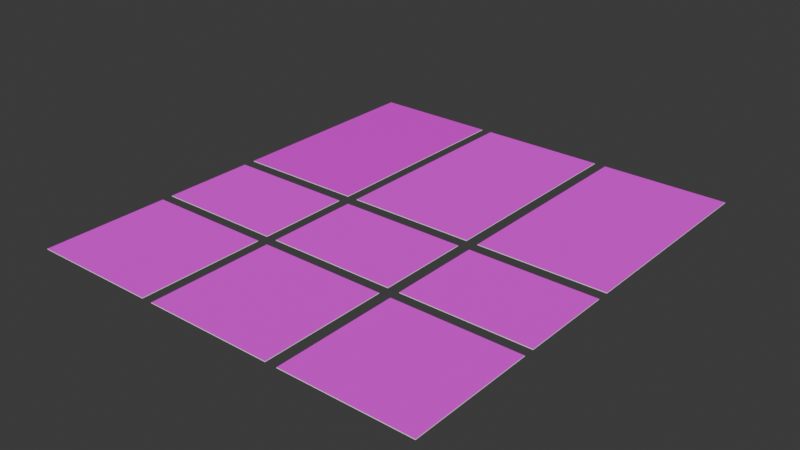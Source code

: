 # Source: pOSTERS.blend  (saved by Blender 4.0.36; exported with 4.5.12 LTS)
import bpy
from mathutils import Matrix  # noqa: F401  (used for matrix-valued properties, if any)

bpy.ops.wm.read_factory_settings(use_empty=True)
scene = bpy.context.scene
scene.name = 'Scene'

# ---- collections
col_collection = bpy.data.collections.new('Collection'); scene.collection.children.link(col_collection)

# ---- images (referenced by path relative to the original .blend; pixels are not part of the script)
import os
ASSET_DIR = os.environ.get("B2B_ASSET_DIR", "")  # directory of the original .blend (textures are referenced by path, not embedded)
HERE = os.path.dirname(os.path.abspath(__file__))  # packed textures are extracted next to this script under _unpacked/

def load_image(name, relpath, width, height, colorspace="sRGB"):
    """Load a texture the original file referenced (path relative to the .blend, or extracted next to this script)."""
    p = next((c for c in (os.path.join(HERE, relpath), os.path.join(ASSET_DIR, relpath)) if relpath and os.path.exists(c)), "")
    if p:
        img = bpy.data.images.load(p, check_existing=True)
        img.name = name
    else:  # same state as the original file: an image datablock whose file is absent (Cycles renders it pink)
        img = bpy.data.images.new(name, width, height)
        img.source = "FILE"
        img.filepath = "//" + (relpath or name)
    img.colorspace_settings.name = colorspace
    return img
img_posters_08_jpg = load_image('Posters-08.jpg', 'Posters-08.jpg', 1024, 1024, 'sRGB')
img_posters_09_jpg = load_image('Posters-09.jpg', 'Posters-09.jpg', 1024, 1024, 'sRGB')
img_posters_07_jpg = load_image('Posters-07.jpg', 'Posters-07.jpg', 1024, 1024, 'sRGB')
img_posters_04_jpg = load_image('Posters-04.jpg', 'Posters-04.jpg', 1024, 1024, 'sRGB')
img_posters_06_jpg = load_image('Posters-06.jpg', 'Posters-06.jpg', 1024, 1024, 'sRGB')
img_posters_05_jpg = load_image('Posters-05.jpg', 'Posters-05.jpg', 1024, 1024, 'sRGB')
img_posters_02_jpg = load_image('Posters-02.jpg', 'Posters-02.jpg', 1024, 1024, 'sRGB')
img_posters_03_jpg = load_image('Posters-03.jpg', 'Posters-03.jpg', 1024, 1024, 'sRGB')
img_posters_01_jpg = load_image('Posters-01.jpg', 'Posters-01.jpg', 1024, 1024, 'sRGB')

# ---- materials (node trees are filled in below, after node groups)
mat_material_001 = bpy.data.materials.new('Material.001')
mat_material_001.use_transparent_shadow = False
mat_material_010 = bpy.data.materials.new('Material.010')
mat_material_010.use_transparent_shadow = False
mat_material_011 = bpy.data.materials.new('Material.011')
mat_material_011.use_transparent_shadow = False
mat_material_009 = bpy.data.materials.new('Material.009')
mat_material_009.use_transparent_shadow = False
mat_material_006 = bpy.data.materials.new('Material.006')
mat_material_006.use_transparent_shadow = False
mat_material_008 = bpy.data.materials.new('Material.008')
mat_material_008.use_transparent_shadow = False
mat_material_007 = bpy.data.materials.new('Material.007')
mat_material_007.use_transparent_shadow = False
mat_material_004 = bpy.data.materials.new('Material.004')
mat_material_004.use_transparent_shadow = False
mat_material_005 = bpy.data.materials.new('Material.005')
mat_material_005.use_transparent_shadow = False
mat_material_002 = bpy.data.materials.new('Material.002')
mat_material_002.use_transparent_shadow = False

# ---- material node trees
mat_material_001.use_nodes = True; mat_material_001.node_tree.nodes.clear()
_N = mat_material_001.node_tree.nodes; _L = mat_material_001.node_tree.links
n0 = _N.new('ShaderNodeBsdfPrincipled'); n0.name = 'Principled BSDF'; n0.location = (10, 300)
n0.inputs[2].default_value = 1.0
n0.inputs[3].default_value = 1.45
n1 = _N.new('ShaderNodeOutputMaterial'); n1.name = 'Material Output'; n1.location = (300, 300)
n2 = _N.new('ShaderNodeRGB'); n2.name = 'RGB'; n2.location = (-280, 280)
n2.outputs[0].default_value = (1.0, 1.0, 1.0, 1.0)
_L.new(n0.outputs[0], n1.inputs[0])
_L.new(n2.outputs[0], n0.inputs[0])
n1.is_active_output = True
mat_material_010.use_nodes = True; mat_material_010.node_tree.nodes.clear()
_N = mat_material_010.node_tree.nodes; _L = mat_material_010.node_tree.links
n0 = _N.new('ShaderNodeBsdfPrincipled'); n0.name = 'Principled BSDF'; n0.location = (10, 300)
n0.inputs[2].default_value = 1.0
n0.inputs[3].default_value = 1.45
n1 = _N.new('ShaderNodeOutputMaterial'); n1.name = 'Material Output'; n1.location = (300, 300)
n2 = _N.new('ShaderNodeTexImage'); n2.name = 'Image Texture'; n2.location = (-280, 280)
n2.image = img_posters_08_jpg
_L.new(n0.outputs[0], n1.inputs[0])
_L.new(n2.outputs[0], n0.inputs[0])
n1.is_active_output = True
mat_material_011.use_nodes = True; mat_material_011.node_tree.nodes.clear()
_N = mat_material_011.node_tree.nodes; _L = mat_material_011.node_tree.links
n0 = _N.new('ShaderNodeBsdfPrincipled'); n0.name = 'Principled BSDF'; n0.location = (10, 300)
n0.inputs[2].default_value = 1.0
n0.inputs[3].default_value = 1.45
n1 = _N.new('ShaderNodeOutputMaterial'); n1.name = 'Material Output'; n1.location = (300, 300)
n2 = _N.new('ShaderNodeTexImage'); n2.name = 'Image Texture'; n2.location = (-280, 280)
n2.image = img_posters_09_jpg
_L.new(n0.outputs[0], n1.inputs[0])
_L.new(n2.outputs[0], n0.inputs[0])
n1.is_active_output = True
mat_material_009.use_nodes = True; mat_material_009.node_tree.nodes.clear()
_N = mat_material_009.node_tree.nodes; _L = mat_material_009.node_tree.links
n0 = _N.new('ShaderNodeBsdfPrincipled'); n0.name = 'Principled BSDF'; n0.location = (10, 300)
n0.inputs[2].default_value = 1.0
n0.inputs[3].default_value = 1.45
n1 = _N.new('ShaderNodeOutputMaterial'); n1.name = 'Material Output'; n1.location = (300, 300)
n2 = _N.new('ShaderNodeTexImage'); n2.name = 'Image Texture'; n2.location = (-280, 280)
n2.image = img_posters_07_jpg
_L.new(n0.outputs[0], n1.inputs[0])
_L.new(n2.outputs[0], n0.inputs[0])
n1.is_active_output = True
mat_material_006.use_nodes = True; mat_material_006.node_tree.nodes.clear()
_N = mat_material_006.node_tree.nodes; _L = mat_material_006.node_tree.links
n0 = _N.new('ShaderNodeBsdfPrincipled'); n0.name = 'Principled BSDF'; n0.location = (10, 300)
n0.inputs[2].default_value = 1.0
n0.inputs[3].default_value = 1.45
n1 = _N.new('ShaderNodeOutputMaterial'); n1.name = 'Material Output'; n1.location = (300, 300)
n2 = _N.new('ShaderNodeTexImage'); n2.name = 'Image Texture'; n2.location = (-280, 280)
n2.image = img_posters_04_jpg
_L.new(n0.outputs[0], n1.inputs[0])
_L.new(n2.outputs[0], n0.inputs[0])
n1.is_active_output = True
mat_material_008.use_nodes = True; mat_material_008.node_tree.nodes.clear()
_N = mat_material_008.node_tree.nodes; _L = mat_material_008.node_tree.links
n0 = _N.new('ShaderNodeBsdfPrincipled'); n0.name = 'Principled BSDF'; n0.location = (10, 300)
n0.inputs[2].default_value = 1.0
n0.inputs[3].default_value = 1.45
n1 = _N.new('ShaderNodeOutputMaterial'); n1.name = 'Material Output'; n1.location = (300, 300)
n2 = _N.new('ShaderNodeTexImage'); n2.name = 'Image Texture'; n2.location = (-280, 280)
n2.image = img_posters_06_jpg
_L.new(n0.outputs[0], n1.inputs[0])
_L.new(n2.outputs[0], n0.inputs[0])
n1.is_active_output = True
mat_material_007.use_nodes = True; mat_material_007.node_tree.nodes.clear()
_N = mat_material_007.node_tree.nodes; _L = mat_material_007.node_tree.links
n0 = _N.new('ShaderNodeBsdfPrincipled'); n0.name = 'Principled BSDF'; n0.location = (10, 300)
n0.inputs[2].default_value = 1.0
n0.inputs[3].default_value = 1.45
n1 = _N.new('ShaderNodeOutputMaterial'); n1.name = 'Material Output'; n1.location = (300, 300)
n2 = _N.new('ShaderNodeTexImage'); n2.name = 'Image Texture'; n2.location = (-280, 280)
n2.image = img_posters_05_jpg
_L.new(n0.outputs[0], n1.inputs[0])
_L.new(n2.outputs[0], n0.inputs[0])
n1.is_active_output = True
mat_material_004.use_nodes = True; mat_material_004.node_tree.nodes.clear()
_N = mat_material_004.node_tree.nodes; _L = mat_material_004.node_tree.links
n0 = _N.new('ShaderNodeBsdfPrincipled'); n0.name = 'Principled BSDF'; n0.location = (10, 300)
n0.inputs[2].default_value = 1.0
n0.inputs[3].default_value = 1.45
n1 = _N.new('ShaderNodeOutputMaterial'); n1.name = 'Material Output'; n1.location = (300, 300)
n2 = _N.new('ShaderNodeTexImage'); n2.name = 'Image Texture'; n2.location = (-280, 280)
n2.image = img_posters_02_jpg
_L.new(n0.outputs[0], n1.inputs[0])
_L.new(n2.outputs[0], n0.inputs[0])
n1.is_active_output = True
mat_material_005.use_nodes = True; mat_material_005.node_tree.nodes.clear()
_N = mat_material_005.node_tree.nodes; _L = mat_material_005.node_tree.links
n0 = _N.new('ShaderNodeBsdfPrincipled'); n0.name = 'Principled BSDF'; n0.location = (10, 300)
n0.inputs[3].default_value = 1.45
n1 = _N.new('ShaderNodeOutputMaterial'); n1.name = 'Material Output'; n1.location = (300, 300)
n2 = _N.new('ShaderNodeTexImage'); n2.name = 'Image Texture'; n2.location = (-280, 280)
n2.image = img_posters_03_jpg
_L.new(n0.outputs[0], n1.inputs[0])
_L.new(n2.outputs[0], n0.inputs[0])
n1.is_active_output = True
mat_material_002.use_nodes = True; mat_material_002.node_tree.nodes.clear()
_N = mat_material_002.node_tree.nodes; _L = mat_material_002.node_tree.links
n0 = _N.new('ShaderNodeBsdfPrincipled'); n0.name = 'Principled BSDF'; n0.location = (10, 300)
n0.inputs[2].default_value = 1.0
n0.inputs[3].default_value = 1.45
n1 = _N.new('ShaderNodeOutputMaterial'); n1.name = 'Material Output'; n1.location = (300, 300)
n2 = _N.new('ShaderNodeTexImage'); n2.name = 'Image Texture'; n2.location = (-280, 280)
n2.image = img_posters_01_jpg
_L.new(n0.outputs[0], n1.inputs[0])
_L.new(n2.outputs[0], n0.inputs[0])
n1.is_active_output = True

# ---- world
world_world = bpy.data.worlds.new('World'); scene.world = world_world
world_world.use_nodes = True; world_world.node_tree.nodes.clear()
_N = world_world.node_tree.nodes; _L = world_world.node_tree.links
n0 = _N.new('ShaderNodeOutputWorld'); n0.name = 'World Output'; n0.location = (300, 300)
n1 = _N.new('ShaderNodeBackground'); n1.name = 'Background'; n1.location = (10, 300)
n1.inputs[0].default_value = (0.05088, 0.05088, 0.05088, 1.0)
_L.new(n1.outputs[0], n0.inputs[0])
n0.is_active_output = True
world_world.color = (0.05088, 0.05088, 0.05088)
world_world.use_sun_shadow = False
world_world.sun_shadow_jitter_overblur = 0.0

# ---- meshes
me_cube_001 = bpy.data.meshes.new('Cube.001')
me_cube_001.from_pydata([(-7.166, -4.683, -0.03786), (-7.166, -4.683, 0.03786), (-7.166, 5.011, -0.03786), (-7.166, 5.011, 0.03786), (6.115, -4.683, -0.03786), (6.115, -4.683, 0.03786), (6.115, 5.011, -0.03786), (6.115, 5.011, 0.03786)], [], [(0, 1, 3, 2), (2, 3, 7, 6), (6, 7, 5, 4), (4, 5, 1, 0), (2, 6, 4, 0), (7, 3, 1, 5)])
me_cube_001.polygons.foreach_set('material_index', [0, 0, 0, 0, 0, 1])
_uv = me_cube_001.uv_layers.new(name='UVMap')
_uv.uv.foreach_set('vector', [1.373, 0.7976, 1.237, 0.8128, 1.551, 0.6624, 1.373, 0.6473, 1.351, 0.8605, 1.529, 0.8756, 1.529, 0.6314, 1.351, 0.6473, 1.374, 0.7976, 1.552, 0.7817, 1.238, 0.6314, 1.374, 0.6473, 1.352, 0.8605, 1.216, 0.8446, 1.216, 0.6624, 1.352, 0.6473, 1.573, 0.6473, 1.573, 0.8605, 1.423, 0.8605, 1.423, 0.6473, 0.996, 0.00387, 0.996, 0.998, 0.00252, 0.998, 0.00252, 0.00387])
me_cube_001.materials.append(mat_material_001)
me_cube_001.materials.append(mat_material_010)
me_cube_001.update()
me_cube_002 = bpy.data.meshes.new('Cube.002')
me_cube_002.from_pydata([(-7.166, -4.683, -0.03786), (-7.166, -4.683, 0.03786), (-7.166, 17.56, -0.03786), (-7.166, 17.56, 0.03786), (6.115, -4.683, -0.03786), (6.115, -4.683, 0.03786), (6.115, 17.56, -0.03786), (6.115, 17.56, 0.03786)], [], [(0, 1, 3, 2), (2, 3, 7, 6), (6, 7, 5, 4), (4, 5, 1, 0), (2, 6, 4, 0), (7, 3, 1, 5)])
me_cube_002.polygons.foreach_set('material_index', [0, 0, 0, 0, 0, 1])
_uv = me_cube_002.uv_layers.new(name='UVMap')
_uv.uv.foreach_set('vector', [-0.2425, 0.3236, -0.4824, 0.3337, 0.002961, 0.01002, -0.2425, 2.608e-09, -0.2123, 0.2132, 0.03318, 0.2232, 0.03318, -0.006013, -0.2123, 7.675e-10, -0.2413, 0.3236, 0.004177, 0.3176, -0.4812, -0.006013, -0.2413, 2.555e-09, -0.2111, 0.2132, -0.4509, 0.2072, -0.4509, 0.01002, -0.2111, 7.143e-10, -0.2666, 0.3236, -0.4799, 0.3236, -0.4799, 0.0, -0.2666, 0.0, 0.982, -0.0002014, 0.982, 0.9996, 0.002724, 0.9996, 0.002724, -0.0002014])
me_cube_002.materials.append(mat_material_001)
me_cube_002.materials.append(mat_material_011)
me_cube_002.update()
me_cube_003 = bpy.data.meshes.new('Cube.003')
me_cube_003.from_pydata([(-7.166, -6.915, -0.03786), (-7.166, -6.915, 0.03786), (-7.166, 6.162, -0.03786), (-7.166, 6.162, 0.03786), (6.115, -6.915, -0.03786), (6.115, -6.915, 0.03786), (6.115, 6.162, -0.03786), (6.115, 6.162, 0.03786)], [], [(0, 1, 3, 2), (2, 3, 7, 6), (6, 7, 5, 4), (4, 5, 1, 0), (2, 6, 4, 0), (7, 3, 1, 5)])
me_cube_003.polygons.foreach_set('material_index', [0, 0, 0, 0, 0, 1])
_uv = me_cube_003.uv_layers.new(name='UVMap')
_uv.uv.foreach_set('vector', [1.16, 0.7518, 1.159, 0.7518, 1.159, 0.5419, 1.16, 0.5419, 1.146, 0.7551, 1.144, 0.7551, 1.144, 0.5419, 1.146, 0.5419, 1.161, 0.7518, 1.16, 0.7518, 1.16, 0.5419, 1.161, 0.5419, 1.147, 0.7551, 1.146, 0.7551, 1.146, 0.5419, 1.147, 0.5419, 1.391, 0.3236, 1.391, 0.5369, 1.181, 0.5369, 1.181, 0.3236, 0.9884, 0.001591, 0.9884, 0.999, 0.006337, 0.999, 0.006337, 0.001591])
me_cube_003.materials.append(mat_material_001)
me_cube_003.materials.append(mat_material_009)
me_cube_003.update()
me_cube_004 = bpy.data.meshes.new('Cube.004')
me_cube_004.from_pydata([(-7.166, -6.915, -0.03786), (-7.166, -6.915, 0.03786), (-7.166, 6.162, -0.03786), (-7.166, 6.162, 0.03786), (6.115, -6.915, -0.03786), (6.115, -6.915, 0.03786), (6.115, 6.162, -0.03786), (6.115, 6.162, 0.03786)], [], [(0, 1, 3, 2), (2, 3, 7, 6), (6, 7, 5, 4), (4, 5, 1, 0), (2, 6, 4, 0), (7, 3, 1, 5)])
me_cube_004.polygons.foreach_set('material_index', [0, 0, 0, 0, 0, 1])
_uv = me_cube_004.uv_layers.new(name='UVMap')
_uv.uv.foreach_set('vector', [1.111, 0.8572, 1.11, 0.8572, 1.11, 0.6473, 1.111, 0.6473, 1.097, 0.8605, 1.095, 0.8605, 1.095, 0.6473, 1.097, 0.6473, 1.112, 0.8572, 1.111, 0.8572, 1.111, 0.6473, 1.112, 0.6473, 1.098, 0.8605, 1.097, 0.8605, 1.097, 0.6473, 1.098, 0.6473, 1.347, 0.6511, 1.347, 0.8643, 1.137, 0.8643, 1.137, 0.6511, 0.9894, 0.004191, 0.9894, 0.994, 0.01485, 0.994, 0.01485, 0.004191])
me_cube_004.materials.append(mat_material_001)
me_cube_004.materials.append(mat_material_006)
me_cube_004.update()
me_cube_005 = bpy.data.meshes.new('Cube.005')
me_cube_005.from_pydata([(-7.166, -4.683, -0.03786), (-7.166, -4.683, 0.03786), (-7.166, 17.56, -0.03786), (-7.166, 17.56, 0.03786), (6.115, -4.683, -0.03786), (6.115, -4.683, 0.03786), (6.115, 17.56, -0.03786), (6.115, 17.56, 0.03786)], [], [(0, 1, 3, 2), (2, 3, 7, 6), (6, 7, 5, 4), (4, 5, 1, 0), (2, 6, 4, 0), (7, 3, 1, 5)])
me_cube_005.polygons.foreach_set('material_index', [0, 0, 0, 0, 0, 1])
_uv = me_cube_005.uv_layers.new(name='UVMap')
_uv.uv.foreach_set('vector', [0.6606, -0.08679, 0.4182, -0.07416, 0.9266, -0.3978, 0.6606, -0.4104, 0.6794, -0.1476, 0.9454, -0.135, 0.9454, -0.3684, 0.6794, -0.3608, 0.6618, -0.08679, 0.9278, -0.09437, 0.4195, -0.418, 0.6618, -0.4104, 0.6806, -0.1476, 0.4382, -0.1552, 0.4382, -0.3482, 0.6806, -0.3608, 0.6397, -0.08679, 0.4265, -0.08679, 0.4265, -0.4104, 0.6397, -0.4104, 0.9991, 0.005149, 0.9991, 0.9975, 0.002565, 0.9975, 0.002564, 0.005149])
me_cube_005.materials.append(mat_material_001)
me_cube_005.materials.append(mat_material_008)
me_cube_005.update()
me_cube_006 = bpy.data.meshes.new('Cube.006')
me_cube_006.from_pydata([(-7.166, -4.683, -0.03786), (-7.166, -4.683, 0.03786), (-7.166, 5.011, -0.03786), (-7.166, 5.011, 0.03786), (6.115, -4.683, -0.03786), (6.115, -4.683, 0.03786), (6.115, 5.011, -0.03786), (6.115, 5.011, 0.03786)], [], [(0, 1, 3, 2), (2, 3, 7, 6), (6, 7, 5, 4), (4, 5, 1, 0), (2, 6, 4, 0), (7, 3, 1, 5)])
me_cube_006.polygons.foreach_set('material_index', [0, 0, 0, 0, 0, 1])
_uv = me_cube_006.uv_layers.new(name='UVMap')
_uv.uv.foreach_set('vector', [-0.3661, 0.7976, -0.5279, 0.8305, -0.2212, 0.6801, -0.3661, 0.6473, -0.3807, 0.8605, -0.2358, 0.8933, -0.2358, 0.6536, -0.3807, 0.6473, -0.3649, 0.7976, -0.22, 0.804, -0.5267, 0.6536, -0.3649, 0.6473, -0.3795, 0.8605, -0.5413, 0.8669, -0.5413, 0.6801, -0.3795, 0.6473, -0.1123, 0.7501, -0.1123, 0.9633, -0.2627, 0.9633, -0.2627, 0.7501, 0.9954, 0.002358, 0.9954, 0.9994, 0.004224, 0.9994, 0.004224, 0.002358])
me_cube_006.materials.append(mat_material_001)
me_cube_006.materials.append(mat_material_007)
me_cube_006.update()
me_cube_007 = bpy.data.meshes.new('Cube.007')
me_cube_007.from_pydata([(-7.166, -4.683, -0.03786), (-7.166, -4.683, 0.03786), (-7.166, 5.011, -0.03786), (-7.166, 5.011, 0.03786), (6.115, -4.683, -0.03786), (6.115, -4.683, 0.03786), (6.115, 5.011, -0.03786), (6.115, 5.011, 0.03786)], [], [(0, 1, 3, 2), (2, 3, 7, 6), (6, 7, 5, 4), (4, 5, 1, 0), (2, 6, 4, 0), (7, 3, 1, 5)])
me_cube_007.polygons.foreach_set('material_index', [0, 0, 0, 0, 0, 1])
_uv = me_cube_007.uv_layers.new(name='UVMap')
_uv.uv.foreach_set('vector', [1.171, 0.3957, 1.139, 0.41, 1.247, 0.128, 1.171, 0.1136, 1.162, 0.5, 1.237, 0.5143, 1.237, 0.09614, 1.162, 0.1136, 1.176, 0.3957, 1.252, 0.3782, 1.144, 0.09614, 1.176, 0.1136, 1.166, 0.5, 1.134, 0.4825, 1.134, 0.128, 1.166, 0.1136, 1.876, 0.1136, 1.876, 0.5, 1.265, 0.5, 1.265, 0.1136, 0.9981, 0.001556, 0.9981, 1.001, 0.008408, 1.001, 0.008408, 0.001556])
me_cube_007.materials.append(mat_material_001)
me_cube_007.materials.append(mat_material_004)
me_cube_007.update()
me_cube_008 = bpy.data.meshes.new('Cube.008')
me_cube_008.from_pydata([(-7.166, -4.683, -0.03786), (-7.166, -4.683, 0.03786), (-7.166, 17.56, -0.03786), (-7.166, 17.56, 0.03786), (6.115, -4.683, -0.03786), (6.115, -4.683, 0.03786), (6.115, 17.56, -0.03786), (6.115, 17.56, 0.03786)], [], [(0, 1, 3, 2), (2, 3, 7, 6), (6, 7, 5, 4), (4, 5, 1, 0), (2, 6, 4, 0), (7, 3, 1, 5)])
me_cube_008.polygons.foreach_set('material_index', [0, 0, 0, 0, 0, 1])
_uv = me_cube_008.uv_layers.new(name='UVMap')
_uv.uv.foreach_set('vector', [1.469, 0.64, 1.198, 0.6299, 1.671, 0.3063, 1.469, 0.3164, 1.498, 0.5988, 1.7, 0.5887, 1.7, 0.4228, 1.498, 0.3856, 1.47, 0.64, 1.672, 0.6773, 1.199, 0.3536, 1.47, 0.3164, 1.499, 0.5988, 1.228, 0.636, 1.228, 0.3755, 1.499, 0.3856, 1.234, 0.6473, 1.021, 0.6473, 1.021, 0.3236, 1.234, 0.3236, 0.9976, 0.00258, 0.9976, 0.9955, 0.00177, 0.9955, 0.00177, 0.00258])
me_cube_008.materials.append(mat_material_001)
me_cube_008.materials.append(mat_material_005)
me_cube_008.update()
me_cube_009 = bpy.data.meshes.new('Cube.009')
me_cube_009.from_pydata([(-7.166, -6.915, -0.03786), (-7.166, -6.915, 0.03786), (-7.166, 6.162, -0.03786), (-7.166, 6.162, 0.03786), (6.115, -6.915, -0.03786), (6.115, -6.915, 0.03786), (6.115, 6.162, -0.03786), (6.115, 6.162, 0.03786)], [], [(0, 1, 3, 2), (2, 3, 7, 6), (6, 7, 5, 4), (4, 5, 1, 0), (2, 6, 4, 0), (7, 3, 1, 5)])
me_cube_009.polygons.foreach_set('material_index', [0, 0, 0, 0, 0, 1])
_uv = me_cube_009.uv_layers.new(name='UVMap')
_uv.uv.foreach_set('vector', [-0.1794, 1.0, -0.1822, 1.0, -0.1822, 0.5039, -0.1794, 0.5039, 1.073, 0.5039, 1.07, 0.5039, 1.07, -7.191e-09, 1.073, -7.317e-09, -0.1765, 1.0, -0.1794, 1.0, -0.1794, 0.5039, -0.1765, 0.5039, 1.076, 0.5039, 1.073, 0.5039, 1.073, -7.317e-09, 1.076, -7.442e-09, -0.1829, 1.45e-08, -0.1829, 0.5039, -0.679, 0.5039, -0.679, 3.618e-08, 0.9906, -0.001837, 0.9906, 0.9965, 0.007636, 0.9965, 0.007636, -0.001837])
me_cube_009.materials.append(mat_material_001)
me_cube_009.materials.append(mat_material_002)
me_cube_009.update()

# ---- objects
ob_cube = bpy.data.objects.new('Cube', me_cube_001)
ob_cube_001 = bpy.data.objects.new('Cube.001', me_cube_002)
ob_cube_002 = bpy.data.objects.new('Cube.002', me_cube_003)
ob_cube_003 = bpy.data.objects.new('Cube.003', me_cube_004)
ob_cube_004 = bpy.data.objects.new('Cube.004', me_cube_005)
ob_cube_005 = bpy.data.objects.new('Cube.005', me_cube_006)
ob_cube_006 = bpy.data.objects.new('Cube.006', me_cube_007)
ob_cube_007 = bpy.data.objects.new('Cube.007', me_cube_008)
ob_cube_008 = bpy.data.objects.new('Cube.008', me_cube_009)

# ---- transforms, parenting, visibility, modifiers, constraints
ob_cube.location = (15.2, 0.6056, 0.03786)
ob_cube_001.location = (15.2, 11.56, 0.03786)
ob_cube_002.location = (15.2, -11.36, 0.03786)
ob_cube_003.location = (0.702, -11.36, 0.03786)
ob_cube_004.location = (0.702, 11.56, 0.03786)
ob_cube_005.location = (0.702, 0.6056, 0.03786)
ob_cube_006.location = (-13.72, 0.6056, 0.03786)
ob_cube_007.location = (-13.72, 11.56, 0.03786)
ob_cube_008.location = (-13.72, -11.36, 0.03786)

# ---- collection membership
col_collection.objects.link(ob_cube)
col_collection.objects.link(ob_cube_001)
col_collection.objects.link(ob_cube_002)
col_collection.objects.link(ob_cube_003)
col_collection.objects.link(ob_cube_004)
col_collection.objects.link(ob_cube_005)
col_collection.objects.link(ob_cube_006)
col_collection.objects.link(ob_cube_007)
col_collection.objects.link(ob_cube_008)

# ---- scene / render settings (as saved in the file)
scene.frame_start = 1; scene.frame_end = 250; scene.frame_set(1)
scene.render.engine = 'BLENDER_EEVEE_NEXT'
scene.cycles.sampling_pattern = 'TABULATED_SOBOL'
bpy.context.view_layer.update()

# ---- added for rendering (the .blend has no active camera and no usable light): camera, sun
cam_auto = bpy.data.cameras.new('AutoCamera')
cam_auto.lens = 50.0
cam_auto.sensor_width = 36.0
cam_auto.clip_end = 1030.49
ob_auto_camera = bpy.data.objects.new('AutoCamera', cam_auto)
scene.collection.objects.link(ob_auto_camera)
ob_auto_camera.location = (58.9308, -65.0418, 47.0118)
ob_auto_camera.rotation_euler = (1.09748, -7.21219e-08, 0.694738)
scene.camera = ob_auto_camera
light_auto_sun = bpy.data.lights.new('AutoSun', 'SUN')
light_auto_sun.energy = 3.0
light_auto_sun.angle = 0.0523599
ob_auto_sun = bpy.data.objects.new('AutoSun', light_auto_sun)
scene.collection.objects.link(ob_auto_sun)
ob_auto_sun.rotation_euler = (0.872665, 0.174533, 0.523599)
bpy.context.view_layer.update()
